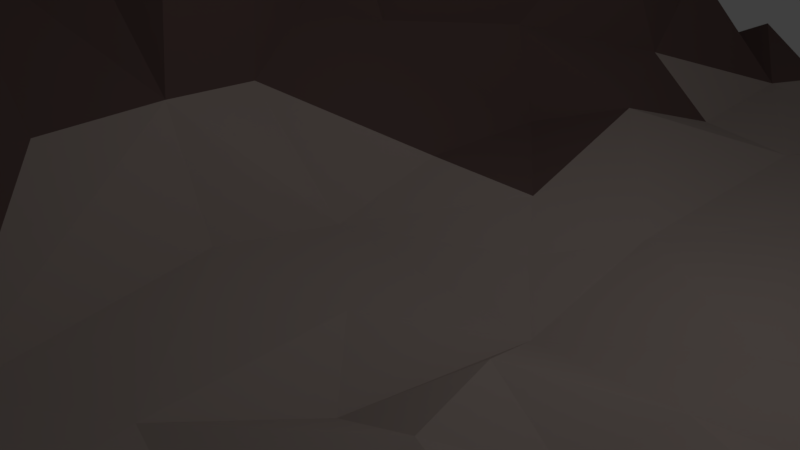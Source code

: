 # Source: polyterrain2.blend  (saved by Blender 2.79.0; exported with 4.5.12 LTS)
import bpy
from mathutils import Matrix  # noqa: F401  (used for matrix-valued properties, if any)

bpy.ops.wm.read_factory_settings(use_empty=True)
scene = bpy.context.scene
scene.name = 'Scene'

# ---- collections
col_collection_1 = bpy.data.collections.new('Collection 1'); scene.collection.children.link(col_collection_1)

# ---- materials (node trees are filled in below, after node groups)
mat_material_001 = bpy.data.materials.new('Material.001')
mat_material_001.alpha_threshold = 0.0
mat_material_001.use_transparent_shadow = False
mat_material_001.preview_render_type = 'FLAT'
mat_material_001.diffuse_color = (0.2789, 0.1683, 0.162, 1.0)
mat_material_001.roughness = 0.5
mat_material_002 = bpy.data.materials.new('Material.002')
mat_material_002.alpha_threshold = 0.0
mat_material_002.use_transparent_shadow = False
mat_material_002.diffuse_color = (0.09531, 0.0865, 0.08022, 1.0)
mat_material_002.roughness = 0.5
mat_material_003 = bpy.data.materials.new('Material.003')
mat_material_003.alpha_threshold = 0.0
mat_material_003.use_transparent_shadow = False
mat_material_003.diffuse_color = (0.0, 0.1107, 0.01607, 1.0)
mat_material_003.roughness = 0.5
mat_material_004 = bpy.data.materials.new('Material.004')
mat_material_004.alpha_threshold = 0.0
mat_material_004.use_transparent_shadow = False
mat_material_004.diffuse_color = (0.1559, 0.0999, 0.09306, 1.0)
mat_material_004.roughness = 0.5
mat_material_005 = bpy.data.materials.new('Material.005')
mat_material_005.alpha_threshold = 0.0
mat_material_005.use_transparent_shadow = False
mat_material_005.diffuse_color = (0.4508, 0.3712, 0.3372, 1.0)
mat_material_005.roughness = 0.5

# ---- material node trees

# ---- world
world_world = bpy.data.worlds.new('World'); scene.world = world_world
world_world.color = (0.05088, 0.05088, 0.05088)
world_world.use_sun_shadow = False
world_world.sun_shadow_jitter_overblur = 0.0
world_world.cycles.sampling_method = 'MANUAL'

# ---- cameras
cam_camera = bpy.data.cameras.new('Camera')
cam_camera.clip_end = 100.0
cam_camera.lens = 35.0
cam_camera.sensor_width = 32.0
cam_camera.sensor_height = 18.0
cam_camera.ortho_scale = 7.314
cam_camera.dof.focus_distance = 0.0
cam_camera.dof.aperture_fstop = 128.0

# ---- lights
light_lamp = bpy.data.lights.new('Lamp', 'POINT')
light_lamp.transmission_factor = 0.0
light_lamp.cutoff_distance = 30.0
light_lamp.energy = 100.0
light_lamp.shadow_buffer_clip_start = 1.001
light_lamp.shadow_soft_size = 0.1
light_lamp.shadow_maximum_resolution = 0.006
light_lamp.use_absolute_resolution = True

# ---- meshes
me_plane = bpy.data.meshes.new('Plane')
me_plane.from_pydata([(-9.137, -9.137, 0.2269), (9.094, -9.137, 0.54), (-9.137, 9.137, 0.01538), (9.137, 9.137, 0.09582), (-9.137, 8.548, 0.2251), (-9.137, 7.958, 0.4295), (-9.137, 7.369, 0.4434), (-9.137, 6.779, 0.2908), (-9.137, 6.19, 0.2523), (-9.137, 5.6, 0.2623), (-9.137, 5.011, 0.2043), (-9.137, 4.421, 0.2671), (-9.137, 3.832, 0.4672), (-9.137, 3.242, 0.7111), (-9.137, 2.653, 0.7632), (-9.137, 2.063, 0.7829), (-9.137, 1.474, 0.9065), (-9.137, 0.8843, 1.164), (-9.138, 0.2947, 1.509), (-9.14, -0.2951, 1.424), (-9.142, -0.885, 1.314), (-9.148, -1.475, 1.274), (-9.146, -2.065, 1.078), (-9.139, -2.653, 0.9953), (-9.137, -3.242, 0.7359), (-9.137, -3.832, 0.5923), (-9.137, -4.421, 0.1571), (-9.137, -5.011, 0.0537), (-9.137, -5.6, 0.1111), (-9.137, -6.19, 0.309), (-9.137, -6.779, 0.2361), (-9.137, -7.369, 0.1154), (-9.137, -7.958, 0.07514), (-9.137, -8.548, 0.5127), (-8.548, -9.137, 0.5486), (-7.958, -9.137, 0.4786), (-7.369, -9.137, 0.8322), (-6.779, -9.137, 0.8451), (-6.19, -9.137, 1.191), (-5.6, -9.137, 1.408), (-5.011, -9.137, 1.908), (-4.421, -9.137, 1.892), (-3.832, -9.137, 2.219), (-3.242, -9.137, 2.298), (-2.653, -9.137, 2.122), (-2.063, -9.137, 1.664), (-1.474, -9.137, 1.272), (-0.8843, -9.137, 1.484), (-0.2948, -9.137, 1.373), (0.2948, -9.137, 1.415), (0.8741, -9.165, 1.368), (1.47, -8.966, 1.586), (1.998, -9.255, 1.606), (2.564, -9.135, 1.386), (3.133, -8.862, 1.77), (3.635, -9.056, 1.106), (4.131, -9.005, 1.486), (4.627, -9.126, 1.163), (5.116, -9.2, 1.459), (5.79, -9.281, 1.735), (6.057, -9.154, 1.406), (7.354, -9.137, 0.9856), (7.82, -9.137, 0.8314), (8.511, -9.137, 0.6344), (9.091, -8.548, 0.6329), (8.88, -7.958, 0.5204), (9.093, -7.369, 0.4382), (9.039, -6.779, 0.3671), (9.007, -6.19, 0.3485), (9.137, -5.6, 0.1092), (9.137, -5.011, 0.2689), (9.137, -4.421, 0.2408), (9.137, -3.832, 0.3852), (9.137, -3.242, 0.4562), (9.137, -2.653, 0.3055), (9.137, -2.063, 0.3415), (9.137, -1.474, 0.3843), (9.137, -0.8843, 0.3763), (9.137, -0.2948, 0.3796), (9.137, 0.2948, 0.3594), (9.137, 0.8843, 0.3439), (9.137, 1.474, 0.3918), (9.137, 2.063, 0.3909), (9.137, 2.653, 0.5132), (9.137, 3.242, 0.4601), (9.137, 3.832, 0.3692), (9.137, 4.421, 0.4607), (9.137, 5.011, 0.4095), (9.137, 5.6, 0.4066), (9.137, 6.19, 0.382), (9.137, 6.779, 0.4356), (9.137, 7.369, 0.378), (9.137, 7.958, 0.4169), (9.137, 8.548, 0.4084), (8.548, 9.137, 0.3497), (7.958, 9.137, 0.3965), (7.369, 9.137, 0.3872), (6.779, 9.137, 0.3395), (6.19, 9.137, 0.3987), (5.6, 9.137, 0.3418), (5.011, 9.137, 0.3613), (4.421, 9.137, 0.3066), (3.832, 9.137, 0.331), (3.242, 9.137, 0.3663), (2.653, 9.137, 0.3878), (2.063, 9.137, 0.218), (1.474, 9.137, 0.2307), (0.8843, 9.137, 0.09606), (0.2948, 9.137, 0.378), (-0.2948, 9.137, 0.2548), (-0.8843, 9.137, 0.2422), (-1.474, 9.137, 0.5822), (-2.063, 9.137, 0.5919), (-2.653, 9.137, 0.5102), (-3.242, 9.137, 0.3819), (-3.832, 9.137, 0.4176), (-4.421, 9.137, 0.2373), (-5.011, 9.137, 0.4002), (-5.6, 9.137, 0.5448), (-6.19, 9.137, 0.4962), (-6.779, 9.137, 0.5743), (-7.369, 9.137, 0.3365), (-7.958, 9.137, 0.1527), (-8.548, 9.137, 0.05569), (-8.548, -8.548, 1.07), (-8.548, -7.958, 0.4941), (-8.548, -7.369, 0.4939), (-8.548, -6.779, 1.01), (-8.548, -6.19, 0.8412), (-8.548, -5.6, 0.4906), (-8.548, -5.011, 0.4606), (-8.548, -4.421, 0.4965), (-8.549, -3.832, 0.8942), (-8.583, -3.247, 1.44), (-8.656, -2.669, 2.065), (-8.683, -2.083, 2.09), (-8.677, -1.493, 2.225), (-8.651, -0.8995, 2.215), (-8.651, -0.3297, 2.395), (-8.657, 0.2339, 2.303), (-8.59, 0.8468, 1.819), (-8.557, 1.449, 1.426), (-8.548, 2.045, 1.266), (-8.554, 2.633, 1.306), (-8.559, 3.219, 1.359), (-8.548, 3.832, 0.8391), (-8.548, 4.421, 0.545), (-8.548, 5.011, 0.3349), (-8.548, 5.6, 0.4734), (-8.548, 6.19, 0.9444), (-8.548, 6.779, 0.6448), (-8.548, 7.369, 0.4456), (-8.548, 7.958, 0.6986), (-8.548, 8.548, 0.2192), (-7.958, -8.548, 0.8281), (-7.958, -7.958, 1.393), (-7.958, -7.369, 1.649), (-7.958, -6.779, 1.926), (-7.958, -6.19, 1.762), (-7.958, -5.6, 1.929), (-7.959, -5.011, 1.662), (-7.978, -4.424, 1.563), (-8.038, -3.844, 1.786), (-8.14, -3.269, 2.437), (-8.195, -2.688, 2.801), (-8.298, -2.114, 3.364), (-8.294, -1.523, 3.49), (-8.335, -0.95, 3.852), (-8.318, -0.3945, 3.372), (-8.251, 0.1393, 3.376), (-8.254, 0.7225, 2.733), (-8.102, 1.275, 2.577), (-8.153, 1.884, 2.558), (-8.126, 2.512, 2.266), (-8.265, 3.062, 2.571), (-8.089, 3.748, 2.218), (-8.004, 4.422, 1.68), (-7.959, 5.011, 1.098), (-7.96, 5.602, 1.13), (-7.97, 6.201, 1.782), (-7.977, 6.798, 2.331), (-7.96, 7.371, 1.642), (-7.958, 7.958, 0.7653), (-7.958, 8.548, 0.6687), (-7.369, -8.548, 1.273), (-7.369, -7.958, 1.696), (-7.369, -7.369, 2.917), (-7.369, -6.779, 3.193), (-7.369, -6.19, 3.356), (-7.395, -5.604, 3.367), (-7.465, -5.025, 3.345), (-7.527, -4.445, 3.14), (-7.609, -3.867, 3.108), (-7.648, -3.284, 2.741), (-7.785, -2.714, 3.564), (-7.859, -2.136, 4.024), (-7.897, -1.559, 4.282), (-7.901, -0.9835, 4.243), (-8.035, -0.4021, 4.345), (-7.99, 0.1614, 4.908), (-7.99, 0.6685, 4.127), (-7.901, 1.136, 4.052), (-8.034, 1.77, 5.023), (-8.196, 2.334, 4.816), (-8.132, 3.12, 5.491), (-8.045, 3.782, 5.752), (-7.992, 4.389, 4.911), (-7.614, 5.092, 3.195), (-7.446, 5.653, 2.651), (-7.425, 6.247, 2.792), (-7.427, 6.838, 3.115), (-7.386, 7.386, 2.283), (-7.373, 7.962, 2.202), (-7.369, 8.548, 1.021), (-6.779, -8.548, 1.463), (-6.779, -7.958, 2.271), (-6.779, -7.369, 2.839), (-6.779, -6.779, 4.391), (-6.785, -6.191, 4.314), (-6.847, -5.61, 4.803), (-6.938, -5.034, 4.934), (-7.096, -4.468, 4.454), (-7.202, -3.896, 4.695), (-7.319, -3.323, 4.543), (-7.414, -2.747, 4.669), (-7.442, -2.161, 5.122), (-7.438, -1.576, 4.548), (-7.48, -0.9606, 4.749), (-7.642, -0.3273, 5.108), (-7.321, 0.2753, 5.07), (-7.256, 0.7335, 5.675), (-7.081, 1.354, 6.153), (-7.144, 1.916, 6.584), (-6.921, 2.729, 7.366), (-7.265, 3.379, 6.789), (-6.822, 4.184, 7.656), (-7.032, 4.787, 6.937), (-7.025, 5.189, 6.39), (-6.958, 5.794, 5.502), (-6.916, 6.426, 4.743), (-6.889, 6.938, 4.248), (-6.864, 7.454, 4.149), (-6.796, 7.975, 2.696), (-6.779, 8.548, 1.534), (-6.19, -8.548, 2.129), (-6.19, -7.958, 3.131), (-6.19, -7.369, 4.385), (-6.19, -6.779, 5.02), (-6.207, -6.192, 5.384), (-6.264, -5.612, 5.345), (-6.326, -5.037, 5.325), (-6.477, -4.468, 4.928), (-6.605, -3.899, 4.917), (-6.657, -3.326, 4.801), (-6.807, -2.75, 4.613), (-6.803, -2.165, 5.106), (-6.896, -1.549, 5.006), (-6.946, -0.8903, 5.498), (-6.984, -0.1945, 5.547), (-6.718, 0.4384, 5.506), (-6.627, 0.9703, 6.499), (-5.649, 1.307, 6.734), (-5.311, 1.974, 8.243), (-5.212, 2.751, 8.474), (-5.531, 3.496, 8.517), (-5.708, 4.103, 8.309), (-5.775, 4.725, 8.236), (-6.025, 5.505, 7.18), (-6.157, 5.901, 6.826), (-6.326, 6.587, 5.553), (-6.303, 6.997, 5.101), (-6.281, 7.465, 4.969), (-6.23, 7.999, 3.627), (-6.19, 8.548, 1.503), (-5.6, -8.548, 1.848), (-5.6, -7.958, 3.196), (-5.6, -7.369, 4.724), (-5.6, -6.779, 5.157), (-5.585, -6.19, 5.024), (-5.591, -5.607, 4.916), (-5.65, -5.031, 5.498), (-5.729, -4.463, 4.63), (-5.865, -3.896, 4.897), (-5.976, -3.324, 4.732), (-6.163, -2.747, 4.621), (-6.038, -2.161, 4.656), (-6.164, -1.552, 5.422), (-6.2, -0.8175, 5.27), (-6.153, -0.09974, 5.312), (-6.01, 0.3088, 5.589), (-5.035, 0.7633, 6.254), (-4.69, 1.227, 6.176), (-4.09, 1.824, 7.627), (-4.204, 2.622, 8.259), (-4.104, 3.132, 8.053), (-4.391, 3.841, 8.189), (-4.762, 4.627, 7.827), (-5.017, 5.769, 7.269), (-5.612, 6.237, 5.967), (-5.685, 6.655, 5.846), (-5.701, 7.032, 5.789), (-5.678, 7.449, 4.878), (-5.603, 7.961, 2.555), (-5.6, 8.548, 2.158), (-5.011, -8.548, 2.818), (-5.011, -7.958, 3.589), (-5.011, -7.369, 4.527), (-5.011, -6.779, 5.062), (-5.004, -6.19, 5.192), (-5.022, -5.604, 5.347), (-4.969, -5.033, 4.692), (-5.028, -4.46, 4.7), (-5.353, -3.888, 4.751), (-5.085, -3.314, 4.686), (-5.094, -2.71, 3.439), (-5.133, -2.137, 4.07), (-5.328, -1.497, 4.702), (-5.283, -0.7313, 5.131), (-5.182, -0.05031, 5.488), (-4.657, 0.2757, 5.567), (-4.241, 0.7411, 5.98), (-3.624, 1.281, 6.423), (-2.979, 1.707, 7.163), (-3.037, 2.39, 7.56), (-3.836, 3.238, 8.453), (-3.591, 3.827, 7.956), (-3.56, 4.887, 7.236), (-4.683, 5.742, 6.294), (-4.674, 6.071, 5.397), (-4.858, 6.476, 5.527), (-5.031, 6.933, 5.451), (-5.028, 7.427, 4.995), (-5.026, 7.974, 3.64), (-5.011, 8.548, 1.587), (-4.421, -8.548, 2.677), (-4.421, -7.958, 4.182), (-4.421, -7.369, 4.316), (-4.421, -6.779, 4.919), (-4.402, -6.19, 4.999), (-4.384, -5.605, 4.812), (-4.491, -5.025, 5.025), (-4.201, -4.445, 4.318), (-4.352, -3.866, 3.949), (-4.279, -3.29, 4.591), (-4.393, -2.701, 3.973), (-4.286, -2.114, 4.369), (-4.355, -1.487, 4.637), (-4.314, -0.7188, 4.413), (-3.762, 0.0178, 4.668), (-3.769, 0.3909, 5.162), (-3.045, 0.8079, 4.6), (-2.459, 1.354, 4.224), (-2.495, 1.534, 4.662), (-1.517, 2.337, 4.764), (-1.963, 2.947, 6.517), (-1.907, 3.432, 6.163), (-2.744, 4.835, 5.831), (-3.625, 5.527, 5.695), (-3.543, 5.806, 4.71), (-3.917, 6.362, 4.542), (-4.212, 6.835, 5.08), (-4.394, 7.385, 4.107), (-4.421, 7.958, 2.693), (-4.421, 8.548, 1.009), (-3.832, -8.548, 3.353), (-3.832, -7.958, 3.403), (-3.832, -7.369, 4.138), (-3.832, -6.779, 4.31), (-3.813, -6.19, 4.684), (-3.826, -5.6, 3.824), (-3.67, -5.016, 3.91), (-3.795, -4.434, 4.197), (-3.769, -3.843, 3.575), (-3.034, -3.254, 3.683), (-3.701, -2.663, 3.05), (-3.318, -2.086, 3.791), (-3.572, -1.477, 3.449), (-2.982, -0.8354, 4.089), (-3.186, -0.1531, 3.791), (-2.863, 0.2934, 4.308), (-2.167, 0.9581, 3.528), (-2.226, 1.41, 3.259), (-2.582, 1.86, 3.625), (-1.454, 2.914, 3.914), (-1.444, 3.019, 4.521), (-2.363, 3.836, 4.383), (-2.313, 4.642, 4.702), (-2.675, 5.218, 4.901), (-3.062, 5.855, 5.181), (-3.191, 6.298, 5.196), (-3.503, 6.84, 5.132), (-3.8, 7.37, 3.603), (-3.832, 7.958, 2.81), (-3.832, 8.548, 1.647), (-3.242, -8.548, 2.18), (-3.242, -7.958, 3.465), (-3.242, -7.369, 4.332), (-3.232, -6.779, 4.056), (-3.168, -6.19, 3.954), (-3.088, -5.6, 3.27), (-3.02, -5.011, 3.457), (-2.745, -4.421, 3.027), (-3.108, -3.833, 3.419), (-2.93, -3.242, 2.842), (-2.396, -2.654, 3.13), (-2.746, -2.065, 2.804), (-2.546, -1.429, 3.094), (-2.669, -0.7833, 3.096), (-2.324, -0.196, 3.048), (-2.406, 0.3513, 3.238), (-1.998, 1.031, 2.427), (-2.465, 1.532, 2.467), (-1.843, 2.068, 2.318), (-1.181, 3.054, 3.278), (-1.386, 2.93, 3.636), (-1.552, 3.782, 3.855), (-1.797, 4.44, 3.972), (-2.027, 5.267, 4.49), (-2.238, 5.823, 4.785), (-2.738, 6.35, 4.885), (-2.894, 6.802, 4.563), (-3.17, 7.37, 3.68), (-3.242, 7.958, 2.649), (-3.242, 8.548, 1.378), (-2.653, -8.548, 3.034), (-2.653, -7.958, 2.119), (-2.653, -7.369, 3.803), (-2.64, -6.779, 3.22), (-2.639, -6.19, 3.531), (-2.644, -5.6, 3.785), (-2.329, -5.011, 3.335), (-2.458, -4.421, 3.306), (-1.946, -3.832, 3.096), (-2.13, -3.242, 2.797), (-2.124, -2.653, 2.629), (-2.549, -2.063, 2.391), (-2.061, -1.461, 2.265), (-1.704, -0.8283, 2.639), (-1.688, -0.2637, 2.724), (-1.731, 0.3179, 2.514), (-1.914, 0.9357, 1.908), (-1.616, 1.526, 1.704), (-1.502, 2.163, 1.852), (-1.411, 2.717, 2.685), (-1.212, 3.212, 3.126), (-1.029, 4.003, 2.778), (-1.419, 4.595, 3.829), (-1.544, 5.212, 3.753), (-1.788, 5.625, 4.185), (-2.078, 6.239, 4.653), (-2.289, 6.791, 4.533), (-2.528, 7.371, 3.868), (-2.653, 7.958, 2.417), (-2.653, 8.548, 1.266), (-2.063, -8.548, 2.037), (-2.063, -7.958, 2.848), (-2.063, -7.369, 3.761), (-2.062, -6.779, 3.266), (-1.988, -6.19, 3.414), (-2.04, -5.6, 2.933), (-1.908, -5.011, 3.136), (-1.683, -4.421, 2.485), (-1.741, -3.832, 2.546), (-1.699, -3.242, 2.278), (-1.37, -2.653, 2.048), (-1.667, -2.063, 1.85), (-1.666, -1.474, 1.935), (-1.393, -0.8493, 1.789), (-1.664, -0.2042, 1.732), (-1.349, 0.3174, 1.585), (-1.577, 1.084, 1.516), (-1.389, 1.735, 1.266), (-1.365, 2.168, 1.533), (-1.254, 2.997, 1.797), (-1.095, 3.433, 2.431), (-1.006, 3.995, 2.69), (-0.8788, 4.553, 2.824), (-1.043, 5.069, 3.684), (-1.328, 5.744, 3.935), (-1.493, 6.215, 4.279), (-1.779, 6.785, 4.293), (-2.007, 7.37, 3.39), (-2.063, 7.958, 2.261), (-2.063, 8.548, 1.487), (-1.474, -8.548, 1.846), (-1.474, -7.958, 2.753), (-1.474, -7.369, 3.232), (-1.474, -6.779, 3.14), (-1.397, -6.19, 2.93), (-1.383, -5.6, 3.104), (-1.354, -5.011, 2.544), (-1.363, -4.421, 2.346), (-1.165, -3.832, 1.835), (-0.9669, -3.242, 1.707), (-0.9578, -2.653, 1.548), (-0.8503, -2.063, 1.407), (-0.8136, -1.474, 1.24), (-0.9249, -0.8726, 1.066), (-1.219, -0.2565, 1.078), (-1.219, 0.3596, 1.19), (-1.13, 0.8984, 1.049), (-0.8333, 1.619, 0.7597), (-1.098, 2.122, 1.06), (-0.932, 2.677, 1.239), (-1.009, 3.382, 1.461), (-0.9925, 3.853, 1.595), (-0.7994, 4.592, 2.616), (-0.7608, 5.073, 2.859), (-1.002, 5.716, 2.857), (-1.053, 6.215, 3.574), (-1.263, 6.783, 3.293), (-1.42, 7.37, 2.776), (-1.474, 7.958, 1.82), (-1.474, 8.548, 1.165), (-0.8843, -8.548, 2.099), (-0.8843, -7.958, 2.488), (-0.8843, -7.369, 3.212), (-0.8843, -6.779, 3.537), (-0.8521, -6.19, 3.141), (-0.8104, -5.6, 2.86), (-0.8131, -5.011, 2.221), (-0.737, -4.421, 1.975), (-0.7089, -3.832, 1.638), (-0.6284, -3.242, 1.257), (-0.4527, -2.653, 1.036), (-0.5789, -2.063, 0.8938), (-0.5878, -1.474, 0.7539), (-0.7382, -0.8843, 0.4624), (-0.7259, -0.2807, 0.5781), (-0.7172, 0.3508, 0.54), (-0.6604, 0.9315, 0.5307), (-0.5405, 1.624, 0.5679), (-0.5851, 2.114, 0.5389), (-0.6531, 2.769, 0.6036), (-0.6663, 3.386, 0.7008), (-0.5437, 3.846, 1.248), (-0.5313, 4.451, 1.294), (-0.4573, 5.02, 1.997), (-0.5967, 5.61, 2.418), (-0.682, 6.193, 2.436), (-0.8328, 6.78, 1.943), (-0.8816, 7.369, 1.706), (-0.8843, 7.958, 1.138), (-0.8843, 8.548, 0.4992), (-0.2948, -8.548, 2.518), (-0.2948, -7.958, 2.741), (-0.2948, -7.369, 3.069), (-0.2948, -6.779, 3.316), (-0.2897, -6.19, 3.163), (-0.2838, -5.6, 2.891), (-0.2882, -5.011, 2.037), (-0.1945, -4.421, 1.751), (-0.1929, -3.832, 1.09), (-0.1016, -3.242, 0.8109), (-0.1728, -2.653, 0.5364), (-0.04672, -2.063, 0.3266), (-0.1278, -1.474, 0.358), (-0.06189, -0.8843, 0.3879), (-0.2443, -0.2948, 0.1583), (-0.1245, 0.2953, 0.2503), (-0.2061, 0.8938, 0.2389), (-0.174, 1.529, 0.4677), (-0.1379, 2.093, 0.5156), (-0.2375, 2.697, 0.6799), (-0.1271, 3.28, 0.3805), (-0.1492, 3.91, 0.8241), (-0.2399, 4.438, 0.896), (-0.2299, 5.031, 1.154), (-0.2645, 5.6, 0.9979), (-0.2734, 6.19, 1.426), (-0.2769, 6.779, 1.685), (-0.2948, 7.369, 1.172), (-0.2948, 7.958, 0.572), (-0.2948, 8.548, 0.9167), (0.2948, -8.548, 2.504), (0.2948, -7.958, 2.378), (0.2948, -7.369, 3.176), (0.2948, -6.779, 3.694), (0.2948, -6.19, 3.11), (0.2948, -5.6, 2.465), (0.2985, -5.011, 1.735), (0.3102, -4.421, 1.083), (0.3232, -3.832, 0.6213), (0.372, -3.242, 0.4127), (0.3782, -2.653, 0.4104), (0.417, -2.063, 0.3019), (0.3627, -1.474, 0.2456), (0.3553, -0.8843, 0.2397), (0.4034, -0.2948, 0.1746), (0.3793, 0.2948, 0.1462), (0.3297, 0.8843, 0.1112), (0.2973, 1.478, 0.2495), (0.3078, 2.067, 0.2192), (0.3236, 2.661, 0.3234), (0.3163, 3.265, 0.5121), (0.326, 3.841, 0.5404), (0.3013, 4.421, 0.6445), (0.2948, 5.011, 0.2804), (0.2949, 5.6, 0.7359), (0.2948, 6.19, 0.7039), (0.2948, 6.779, 0.5644), (0.2948, 7.369, 0.5945), (0.2948, 7.958, 0.6554), (0.2948, 8.548, 0.2915), (0.8668, -8.57, 1.905), (0.8688, -8.017, 2.974), (0.8795, -7.388, 3.247), (0.8803, -6.795, 3.107), (0.8843, -6.19, 3.448), (0.8843, -5.6, 2.449), (0.8843, -5.011, 1.483), (0.8843, -4.421, 0.8577), (0.8843, -3.832, 0.4714), (0.8843, -3.242, 0.4874), (0.8891, -2.653, 0.2643), (0.8935, -2.063, 0.2297), (0.9068, -1.474, 0.2211), (0.8875, -0.8843, 0.154), (0.9139, -0.2948, 0.1264), (0.8946, 0.2948, -0.07001), (0.8843, 0.8843, 0.1806), (0.8843, 1.474, -0.04263), (0.8843, 2.063, 0.2144), (0.8843, 2.653, 0.2712), (0.8843, 3.242, 0.295), (0.8843, 3.832, 0.3384), (0.8843, 4.421, 0.3914), (0.8843, 5.011, 0.2366), (0.8843, 5.6, 0.2311), (0.8843, 6.19, 0.2558), (0.8843, 6.779, 0.2099), (0.8843, 7.369, 0.2931), (0.8843, 7.958, 0.3399), (0.8843, 8.548, 0.272), (1.465, -8.533, 2.304), (1.452, -7.821, 2.454), (1.472, -7.299, 2.704), (1.458, -6.749, 2.842), (1.474, -6.182, 2.411), (1.474, -5.6, 1.662), (1.474, -5.011, 1.546), (1.474, -4.421, 0.4163), (1.474, -3.832, 0.4252), (1.474, -3.242, 0.2497), (1.474, -2.653, 0.3446), (1.474, -2.063, 0.1759), (1.474, -1.474, -0.1512), (1.474, -0.8843, -0.0996), (1.474, -0.2948, -0.03708), (1.474, 0.2948, -0.176), (1.474, 0.8843, -0.002475), (1.474, 1.474, -0.08795), (1.474, 2.063, 0.08423), (1.474, 2.653, 0.1253), (1.474, 3.242, 0.1443), (1.474, 3.832, 0.2145), (1.474, 4.421, 0.2557), (1.474, 5.011, 0.3231), (1.474, 5.6, 0.09255), (1.474, 6.19, 0.2222), (1.474, 6.779, 0.1784), (1.474, 7.369, 0.2163), (1.474, 7.958, 0.2477), (1.474, 8.548, 0.3505), (2.007, -8.544, 1.709), (2.044, -7.838, 2.354), (2.06, -7.123, 2.26), (2.04, -6.639, 2.607), (2.058, -6.097, 2.383), (2.063, -5.6, 1.937), (2.063, -5.011, 1.17), (2.063, -4.421, 0.9483), (2.063, -3.832, 0.4523), (2.063, -3.242, 0.1844), (2.063, -2.653, 0.07043), (2.063, -2.063, 0.2699), (2.063, -1.474, 0.1646), (2.063, -0.8843, 0.2263), (2.063, -0.2948, 0.2317), (2.063, 0.2948, -0.1136), (2.063, 0.8843, -0.1471), (2.063, 1.474, -0.08461), (2.063, 2.063, -0.0106), (2.063, 2.653, 0.0823), (2.063, 3.242, 0.1026), (2.063, 3.832, 0.2149), (2.063, 4.421, 0.1608), (2.063, 5.011, 0.188), (2.063, 5.6, 0.1018), (2.063, 6.19, 0.1273), (2.063, 6.779, 0.0398), (2.063, 7.369, 0.1166), (2.063, 7.958, 0.03555), (2.063, 8.548, 0.333), (2.614, -8.485, 1.838), (2.603, -8.095, 2.195), (2.651, -6.956, 2.484), (2.555, -6.855, 1.964), (2.637, -6.196, 1.577), (2.616, -5.6, 2.072), (2.632, -5.011, 1.362), (2.646, -4.421, 1.016), (2.653, -3.832, 0.4741), (2.653, -3.242, 0.2358), (2.653, -2.653, 0.1681), (2.653, -2.063, 0.1758), (2.653, -1.474, 0.4126), (2.653, -0.8843, -0.1527), (2.653, -0.2948, 0.223), (2.653, 0.2948, 0.0764), (2.653, 0.8843, -0.01788), (2.653, 1.474, -0.06153), (2.653, 2.063, 0.09106), (2.653, 2.653, 0.1466), (2.653, 3.242, 0.1213), (2.653, 3.832, 0.06955), (2.653, 4.421, 0.1391), (2.653, 5.011, 0.2232), (2.653, 5.6, 0.2707), (2.653, 6.19, 0.269), (2.653, 6.779, 0.05248), (2.653, 7.369, -0.01817), (2.653, 7.958, 0.2187), (2.653, 8.548, 0.3799), (3.184, -8.686, 1.95), (3.069, -8.118, 1.769), (3.16, -7.169, 3.059), (3.127, -6.664, 2.568), (3.052, -6.058, 1.645), (3.227, -5.581, 2.285), (3.142, -5.011, 1.263), (3.235, -4.421, 0.6611), (3.242, -3.832, 0.6207), (3.242, -3.242, 0.3684), (3.242, -2.653, 0.105), (3.242, -2.063, 0.2375), (3.242, -1.474, 0.2697), (3.242, -0.8843, 0.1347), (3.242, -0.2948, 0.1121), (3.242, 0.2948, 0.1317), (3.242, 0.8843, 0.1666), (3.242, 1.474, 0.1633), (3.242, 2.063, 0.07629), (3.242, 2.653, 0.08551), (3.242, 3.242, -0.000362), (3.242, 3.832, 0.1483), (3.242, 4.421, 0.1159), (3.242, 5.011, 0.1546), (3.242, 5.6, 0.1905), (3.242, 6.19, 0.2842), (3.242, 6.779, 0.2671), (3.242, 7.369, 0.3144), (3.242, 7.958, 0.3504), (3.242, 8.548, 0.3737), (3.685, -7.86, 2.469), (3.674, -7.486, 2.473), (3.8, -7.298, 2.674), (3.729, -6.64, 1.821), (3.687, -6.112, 2.206), (3.797, -5.589, 1.501), (3.807, -5.011, 0.9318), (3.712, -4.421, 0.617), (3.81, -3.832, 0.5607), (3.832, -3.242, 0.5307), (3.832, -2.653, 0.3887), (3.832, -2.063, 0.1838), (3.832, -1.474, 0.2729), (3.832, -0.8843, 0.05946), (3.832, -0.2948, 0.1473), (3.832, 0.2948, 0.1603), (3.832, 0.8843, 0.2698), (3.832, 1.474, 0.0903), (3.832, 2.063, 0.1269), (3.832, 2.653, 0.03666), (3.832, 3.242, 0.1743), (3.832, 3.832, 0.03259), (3.832, 4.421, 0.03182), (3.832, 5.011, 0.08696), (3.832, 5.6, 0.252), (3.832, 6.19, 0.2316), (3.832, 6.779, 0.2328), (3.832, 7.369, 0.2832), (3.832, 7.958, 0.3262), (3.832, 8.548, 0.3113), (4.175, -8.407, 2.649), (4.091, -8.032, 1.956), (4.209, -6.939, 3.332), (4.2, -6.685, 2.626), (3.89, -6.229, 1.748), (3.976, -5.578, 2.003), (4.102, -5.011, 1.487), (4.296, -4.421, 0.8391), (4.317, -3.832, 0.7047), (4.421, -3.242, 0.4671), (4.421, -2.653, 0.1782), (4.421, -2.063, 0.2347), (4.421, -1.474, 0.2479), (4.421, -0.8843, 0.3661), (4.421, -0.2948, 0.3494), (4.421, 0.2948, 0.1805), (4.421, 0.8843, 0.3456), (4.421, 1.474, 0.0399), (4.421, 2.063, 0.1687), (4.421, 2.653, 0.08912), (4.421, 3.242, 0.1268), (4.421, 3.832, 0.102), (4.421, 4.421, 0.04175), (4.421, 5.011, 0.1834), (4.421, 5.6, 0.1326), (4.421, 6.19, 0.2166), (4.421, 6.779, 0.2641), (4.421, 7.369, 0.2647), (4.421, 7.958, 0.3296), (4.421, 8.548, 0.3473), (4.904, -8.166, 2.382), (4.65, -7.597, 1.72), (4.483, -7.358, 2.525), (4.434, -6.849, 1.875), (4.324, -6.058, 1.888), (4.903, -5.585, 2.008), (4.941, -5.011, 0.8525), (4.87, -4.421, 0.6623), (4.977, -3.832, 0.487), (5.011, -3.242, 0.2448), (5.011, -2.653, 0.3002), (5.011, -2.063, 0.2892), (5.011, -1.474, 0.2592), (5.011, -0.8843, 0.6399), (5.011, -0.2948, 0.3842), (5.011, 0.2948, 0.2626), (5.011, 0.8843, 0.2902), (5.011, 1.474, 0.242), (5.011, 2.063, 0.05298), (5.011, 2.653, 0.1562), (5.011, 3.242, 0.1236), (5.011, 3.832, 0.0273), (5.011, 4.421, 0.02226), (5.011, 5.011, 0.1134), (5.011, 5.6, 0.1203), (5.011, 6.19, 0.2255), (5.011, 6.779, 0.1829), (5.011, 7.369, 0.2369), (5.011, 7.958, 0.2891), (5.011, 8.548, 0.3276), (5.363, -8.508, 2.325), (5.021, -8.368, 1.654), (5.158, -7.204, 2.65), (5.523, -6.84, 1.729), (4.652, -6.181, 2.234), (5.428, -5.6, 1.324), (5.55, -5.011, 1.282), (5.574, -4.421, 0.4955), (5.569, -3.832, 0.396), (5.6, -3.242, 0.2965), (5.6, -2.653, 0.3605), (5.6, -2.063, 0.4525), (5.6, -1.474, 0.4258), (5.6, -0.8843, 0.5748), (5.6, -0.2948, 0.405), (5.6, 0.2948, 0.3354), (5.6, 0.8843, 0.3662), (5.6, 1.474, 0.2987), (5.6, 2.063, 0.07782), (5.6, 2.653, 0.2423), (5.6, 3.242, 0.1447), (5.6, 3.832, 0.09397), (5.6, 4.421, 0.2271), (5.6, 5.011, 0.2079), (5.6, 5.6, 0.1947), (5.6, 6.19, 0.3034), (5.6, 6.779, 0.3184), (5.6, 7.369, 0.3503), (5.6, 7.958, 0.3122), (5.6, 8.548, 0.325), (5.395, -8.505, 1.439), (5.164, -7.721, 1.781), (5.417, -7.43, 1.649), (5.296, -6.742, 1.71), (5.68, -6.19, 0.9698), (5.99, -5.6, 0.8307), (5.951, -5.011, 0.7384), (6.089, -4.421, 0.2769), (6.17, -3.832, 0.4095), (6.19, -3.242, 0.3659), (6.19, -2.653, 0.1845), (6.19, -2.063, 0.3416), (6.19, -1.474, 0.4044), (6.19, -0.8843, 0.4045), (6.19, -0.2948, 0.4422), (6.19, 0.2948, 0.5847), (6.19, 0.8843, 0.2225), (6.19, 1.474, 0.2833), (6.19, 2.063, 0.2529), (6.19, 2.653, 0.1933), (6.19, 3.242, 0.1925), (6.19, 3.832, 0.1685), (6.19, 4.421, 0.3011), (6.19, 5.011, 0.3251), (6.19, 5.6, 0.2074), (6.19, 6.19, 0.3124), (6.19, 6.779, 0.3073), (6.19, 7.369, 0.3554), (6.19, 7.958, 0.3), (6.19, 8.548, 0.3568), (6.441, -8.612, 1.556), (5.557, -7.823, 1.5), (6.342, -7.431, 1.192), (6.042, -6.868, 1.49), (6.214, -6.19, 0.8223), (6.665, -5.6, 0.9694), (6.516, -5.011, 0.5784), (6.718, -4.421, 0.6492), (6.776, -3.832, 0.2359), (6.779, -3.242, 0.3766), (6.779, -2.653, 0.3126), (6.779, -2.063, 0.4691), (6.779, -1.474, 0.4173), (6.779, -0.8843, 0.5039), (6.779, -0.2948, 0.2692), (6.779, 0.2948, 0.5048), (6.779, 0.8843, 0.394), (6.779, 1.474, 0.2842), (6.779, 2.063, 0.3831), (6.779, 2.653, 0.3571), (6.779, 3.242, 0.2241), (6.779, 3.832, 0.3626), (6.779, 4.421, 0.3256), (6.779, 5.011, 0.3249), (6.779, 5.6, 0.3195), (6.779, 6.19, 0.3339), (6.779, 6.779, 0.3073), (6.779, 7.369, 0.3517), (6.779, 7.958, 0.295), (6.779, 8.548, 0.3796), (6.965, -8.548, 1.257), (6.882, -7.958, 1.277), (6.493, -7.369, 0.6736), (7.045, -6.779, 0.7996), (7.254, -6.19, 0.8767), (7.071, -5.6, 0.6472), (7.239, -5.011, 0.4395), (7.303, -4.421, 0.581), (7.369, -3.832, 0.2335), (7.369, -3.242, 0.3131), (7.369, -2.653, 0.3745), (7.369, -2.063, 0.3533), (7.369, -1.474, 0.4332), (7.369, -0.8843, 0.5164), (7.369, -0.2948, 0.5384), (7.369, 0.2948, 0.5802), (7.369, 0.8843, 0.3291), (7.369, 1.474, 0.2858), (7.369, 2.063, 0.2854), (7.369, 2.653, 0.2704), (7.369, 3.242, 0.4009), (7.369, 3.832, 0.4019), (7.369, 4.421, 0.2828), (7.369, 5.011, 0.3306), (7.369, 5.6, 0.2861), (7.369, 6.19, 0.35), (7.369, 6.779, 0.3634), (7.369, 7.369, 0.3149), (7.369, 7.958, 0.3656), (7.369, 8.548, 0.3322), (7.707, -8.548, 0.9192), (7.254, -7.958, 0.7925), (7.913, -7.369, 0.9712), (7.649, -6.779, 0.7491), (7.731, -6.19, 0.4729), (7.854, -5.6, 0.3787), (7.95, -5.011, 0.3343), (7.958, -4.421, 0.2298), (7.958, -3.832, 0.4851), (7.958, -3.242, 0.1961), (7.958, -2.653, 0.2645), (7.958, -2.063, 0.4294), (7.958, -1.474, 0.5279), (7.958, -0.8843, 0.3794), (7.958, -0.2948, 0.476), (7.958, 0.2948, 0.3113), (7.958, 0.8843, 0.4806), (7.958, 1.474, 0.4125), (7.958, 2.063, 0.3584), (7.958, 2.653, 0.2998), (7.958, 3.242, 0.3127), (7.958, 3.832, 0.3472), (7.958, 4.421, 0.3918), (7.958, 5.011, 0.3079), (7.958, 5.6, 0.4123), (7.958, 6.19, 0.356), (7.958, 6.779, 0.3775), (7.958, 7.369, 0.3492), (7.958, 7.958, 0.3932), (7.958, 8.548, 0.3671), (8.193, -8.548, 0.6074), (8.236, -7.958, 0.4918), (8.206, -7.369, 0.5562), (8.548, -6.779, 0.6092), (8.494, -6.19, 0.2924), (8.522, -5.6, 0.1412), (8.548, -5.011, 0.3388), (8.548, -4.421, 0.1813), (8.548, -3.832, 0.4414), (8.548, -3.242, 0.3784), (8.548, -2.653, 0.5053), (8.548, -2.063, 0.5285), (8.548, -1.474, 0.5073), (8.548, -0.8843, 0.5261), (8.548, -0.2948, 0.381), (8.548, 0.2948, 0.5179), (8.548, 0.8843, 0.3986), (8.548, 1.474, 0.433), (8.548, 2.063, 0.4106), (8.548, 2.653, 0.4817), (8.548, 3.242, 0.4787), (8.548, 3.832, 0.4598), (8.548, 4.421, 0.4446), (8.548, 5.011, 0.3973), (8.548, 5.6, 0.3325), (8.548, 6.19, 0.4167), (8.548, 6.779, 0.3435), (8.548, 7.369, 0.4201), (8.548, 7.958, 0.3972), (8.548, 8.548, 0.3677)], [], [(1023, 93, 3, 94), (4, 153, 123, 2), (153, 183, 122, 123), (183, 213, 121, 122), (213, 243, 120, 121), (243, 273, 119, 120), (273, 303, 118, 119), (303, 333, 117, 118), (333, 363, 116, 117), (363, 393, 115, 116), (393, 423, 114, 115), (423, 453, 113, 114), (453, 483, 112, 113), (483, 513, 111, 112), (513, 543, 110, 111), (543, 573, 109, 110), (573, 603, 108, 109), (603, 633, 107, 108), (633, 663, 106, 107), (663, 693, 105, 106), (693, 723, 104, 105), (723, 753, 103, 104), (753, 783, 102, 103), (783, 813, 101, 102), (813, 843, 100, 101), (843, 873, 99, 100), (873, 903, 98, 99), (903, 933, 97, 98), (933, 963, 96, 97), (963, 993, 95, 96), (993, 1023, 94, 95), (0, 34, 124, 33), (33, 124, 125, 32), (32, 125, 126, 31), (31, 126, 127, 30), (30, 127, 128, 29), (29, 128, 129, 28), (28, 129, 130, 27), (27, 130, 131, 26), (26, 131, 132, 25), (25, 132, 133, 24), (24, 133, 134, 23), (23, 134, 135, 22), (22, 135, 136, 21), (21, 136, 137, 20), (20, 137, 138, 19), (19, 138, 139, 18), (18, 139, 140, 17), (17, 140, 141, 16), (16, 141, 142, 15), (15, 142, 143, 14), (14, 143, 144, 13), (13, 144, 145, 12), (12, 145, 146, 11), (11, 146, 147, 10), (10, 147, 148, 9), (9, 148, 149, 8), (8, 149, 150, 7), (7, 150, 151, 6), (6, 151, 152, 5), (5, 152, 153, 4), (34, 35, 154, 124), (124, 154, 155, 125), (125, 155, 156, 126), (126, 156, 157, 127), (127, 157, 158, 128), (128, 158, 159, 129), (129, 159, 160, 130), (130, 160, 161, 131), (131, 161, 162, 132), (132, 162, 163, 133), (133, 163, 164, 134), (134, 164, 165, 135), (135, 165, 166, 136), (136, 166, 167, 137), (137, 167, 168, 138), (138, 168, 169, 139), (139, 169, 170, 140), (140, 170, 171, 141), (141, 171, 172, 142), (142, 172, 173, 143), (143, 173, 174, 144), (144, 174, 175, 145), (145, 175, 176, 146), (146, 176, 177, 147), (147, 177, 178, 148), (148, 178, 179, 149), (149, 179, 180, 150), (150, 180, 181, 151), (151, 181, 182, 152), (152, 182, 183, 153), (35, 36, 184, 154), (154, 184, 185, 155), (155, 185, 186, 156), (156, 186, 187, 157), (157, 187, 188, 158), (158, 188, 189, 159), (159, 189, 190, 160), (160, 190, 191, 161), (161, 191, 192, 162), (162, 192, 193, 163), (163, 193, 194, 164), (164, 194, 195, 165), (165, 195, 196, 166), (166, 196, 197, 167), (167, 197, 198, 168), (168, 198, 199, 169), (169, 199, 200, 170), (170, 200, 201, 171), (171, 201, 202, 172), (172, 202, 203, 173), (173, 203, 204, 174), (174, 204, 205, 175), (175, 205, 206, 176), (176, 206, 207, 177), (177, 207, 208, 178), (178, 208, 209, 179), (179, 209, 210, 180), (180, 210, 211, 181), (181, 211, 212, 182), (182, 212, 213, 183), (36, 37, 214, 184), (184, 214, 215, 185), (185, 215, 216, 186), (186, 216, 217, 187), (187, 217, 218, 188), (188, 218, 219, 189), (189, 219, 220, 190), (190, 220, 221, 191), (191, 221, 222, 192), (192, 222, 223, 193), (193, 223, 224, 194), (194, 224, 225, 195), (195, 225, 226, 196), (196, 226, 227, 197), (197, 227, 228, 198), (198, 228, 229, 199), (199, 229, 230, 200), (200, 230, 231, 201), (201, 231, 232, 202), (202, 232, 233, 203), (203, 233, 234, 204), (204, 234, 235, 205), (205, 235, 236, 206), (206, 236, 237, 207), (207, 237, 238, 208), (208, 238, 239, 209), (209, 239, 240, 210), (210, 240, 241, 211), (211, 241, 242, 212), (212, 242, 243, 213), (37, 38, 244, 214), (214, 244, 245, 215), (215, 245, 246, 216), (216, 246, 247, 217), (217, 247, 248, 218), (218, 248, 249, 219), (219, 249, 250, 220), (220, 250, 251, 221), (221, 251, 252, 222), (222, 252, 253, 223), (223, 253, 254, 224), (224, 254, 255, 225), (225, 255, 256, 226), (226, 256, 257, 227), (227, 257, 258, 228), (228, 258, 259, 229), (229, 259, 260, 230), (230, 260, 261, 231), (231, 261, 262, 232), (232, 262, 263, 233), (233, 263, 264, 234), (234, 264, 265, 235), (235, 265, 266, 236), (236, 266, 267, 237), (237, 267, 268, 238), (238, 268, 269, 239), (239, 269, 270, 240), (240, 270, 271, 241), (241, 271, 272, 242), (242, 272, 273, 243), (38, 39, 274, 244), (244, 274, 275, 245), (245, 275, 276, 246), (246, 276, 277, 247), (247, 277, 278, 248), (248, 278, 279, 249), (249, 279, 280, 250), (250, 280, 281, 251), (251, 281, 282, 252), (252, 282, 283, 253), (253, 283, 284, 254), (254, 284, 285, 255), (255, 285, 286, 256), (256, 286, 287, 257), (257, 287, 288, 258), (258, 288, 289, 259), (259, 289, 290, 260), (260, 290, 291, 261), (261, 291, 292, 262), (262, 292, 293, 263), (263, 293, 294, 264), (264, 294, 295, 265), (265, 295, 296, 266), (266, 296, 297, 267), (267, 297, 298, 268), (268, 298, 299, 269), (269, 299, 300, 270), (270, 300, 301, 271), (271, 301, 302, 272), (272, 302, 303, 273), (39, 40, 304, 274), (274, 304, 305, 275), (275, 305, 306, 276), (276, 306, 307, 277), (277, 307, 308, 278), (278, 308, 309, 279), (279, 309, 310, 280), (280, 310, 311, 281), (281, 311, 312, 282), (282, 312, 313, 283), (283, 313, 314, 284), (284, 314, 315, 285), (285, 315, 316, 286), (286, 316, 317, 287), (287, 317, 318, 288), (288, 318, 319, 289), (289, 319, 320, 290), (290, 320, 321, 291), (291, 321, 322, 292), (292, 322, 323, 293), (293, 323, 324, 294), (294, 324, 325, 295), (295, 325, 326, 296), (296, 326, 327, 297), (297, 327, 328, 298), (298, 328, 329, 299), (299, 329, 330, 300), (300, 330, 331, 301), (301, 331, 332, 302), (302, 332, 333, 303), (40, 41, 334, 304), (304, 334, 335, 305), (305, 335, 336, 306), (306, 336, 337, 307), (307, 337, 338, 308), (308, 338, 339, 309), (309, 339, 340, 310), (310, 340, 341, 311), (311, 341, 342, 312), (312, 342, 343, 313), (313, 343, 344, 314), (314, 344, 345, 315), (315, 345, 346, 316), (316, 346, 347, 317), (317, 347, 348, 318), (318, 348, 349, 319), (319, 349, 350, 320), (320, 350, 351, 321), (321, 351, 352, 322), (322, 352, 353, 323), (323, 353, 354, 324), (324, 354, 355, 325), (325, 355, 356, 326), (326, 356, 357, 327), (327, 357, 358, 328), (328, 358, 359, 329), (329, 359, 360, 330), (330, 360, 361, 331), (331, 361, 362, 332), (332, 362, 363, 333), (41, 42, 364, 334), (334, 364, 365, 335), (335, 365, 366, 336), (336, 366, 367, 337), (337, 367, 368, 338), (338, 368, 369, 339), (339, 369, 370, 340), (340, 370, 371, 341), (341, 371, 372, 342), (342, 372, 373, 343), (343, 373, 374, 344), (344, 374, 375, 345), (345, 375, 376, 346), (346, 376, 377, 347), (347, 377, 378, 348), (348, 378, 379, 349), (349, 379, 380, 350), (350, 380, 381, 351), (351, 381, 382, 352), (352, 382, 383, 353), (353, 383, 384, 354), (354, 384, 385, 355), (355, 385, 386, 356), (356, 386, 387, 357), (357, 387, 388, 358), (358, 388, 389, 359), (359, 389, 390, 360), (360, 390, 391, 361), (361, 391, 392, 362), (362, 392, 393, 363), (42, 43, 394, 364), (364, 394, 395, 365), (365, 395, 396, 366), (366, 396, 397, 367), (367, 397, 398, 368), (368, 398, 399, 369), (369, 399, 400, 370), (370, 400, 401, 371), (371, 401, 402, 372), (372, 402, 403, 373), (373, 403, 404, 374), (374, 404, 405, 375), (375, 405, 406, 376), (376, 406, 407, 377), (377, 407, 408, 378), (378, 408, 409, 379), (379, 409, 410, 380), (380, 410, 411, 381), (381, 411, 412, 382), (382, 412, 413, 383), (383, 413, 414, 384), (384, 414, 415, 385), (385, 415, 416, 386), (386, 416, 417, 387), (387, 417, 418, 388), (388, 418, 419, 389), (389, 419, 420, 390), (390, 420, 421, 391), (391, 421, 422, 392), (392, 422, 423, 393), (43, 44, 424, 394), (394, 424, 425, 395), (395, 425, 426, 396), (396, 426, 427, 397), (397, 427, 428, 398), (398, 428, 429, 399), (399, 429, 430, 400), (400, 430, 431, 401), (401, 431, 432, 402), (402, 432, 433, 403), (403, 433, 434, 404), (404, 434, 435, 405), (405, 435, 436, 406), (406, 436, 437, 407), (407, 437, 438, 408), (408, 438, 439, 409), (409, 439, 440, 410), (410, 440, 441, 411), (411, 441, 442, 412), (412, 442, 443, 413), (413, 443, 444, 414), (414, 444, 445, 415), (415, 445, 446, 416), (416, 446, 447, 417), (417, 447, 448, 418), (418, 448, 449, 419), (419, 449, 450, 420), (420, 450, 451, 421), (421, 451, 452, 422), (422, 452, 453, 423), (44, 45, 454, 424), (424, 454, 455, 425), (425, 455, 456, 426), (426, 456, 457, 427), (427, 457, 458, 428), (428, 458, 459, 429), (429, 459, 460, 430), (430, 460, 461, 431), (431, 461, 462, 432), (432, 462, 463, 433), (433, 463, 464, 434), (434, 464, 465, 435), (435, 465, 466, 436), (436, 466, 467, 437), (437, 467, 468, 438), (438, 468, 469, 439), (439, 469, 470, 440), (440, 470, 471, 441), (441, 471, 472, 442), (442, 472, 473, 443), (443, 473, 474, 444), (444, 474, 475, 445), (445, 475, 476, 446), (446, 476, 477, 447), (447, 477, 478, 448), (448, 478, 479, 449), (449, 479, 480, 450), (450, 480, 481, 451), (451, 481, 482, 452), (452, 482, 483, 453), (45, 46, 484, 454), (454, 484, 485, 455), (455, 485, 486, 456), (456, 486, 487, 457), (457, 487, 488, 458), (458, 488, 489, 459), (459, 489, 490, 460), (460, 490, 491, 461), (461, 491, 492, 462), (462, 492, 493, 463), (463, 493, 494, 464), (464, 494, 495, 465), (465, 495, 496, 466), (466, 496, 497, 467), (467, 497, 498, 468), (468, 498, 499, 469), (469, 499, 500, 470), (470, 500, 501, 471), (471, 501, 502, 472), (472, 502, 503, 473), (473, 503, 504, 474), (474, 504, 505, 475), (475, 505, 506, 476), (476, 506, 507, 477), (477, 507, 508, 478), (478, 508, 509, 479), (479, 509, 510, 480), (480, 510, 511, 481), (481, 511, 512, 482), (482, 512, 513, 483), (46, 47, 514, 484), (484, 514, 515, 485), (485, 515, 516, 486), (486, 516, 517, 487), (487, 517, 518, 488), (488, 518, 519, 489), (489, 519, 520, 490), (490, 520, 521, 491), (491, 521, 522, 492), (492, 522, 523, 493), (493, 523, 524, 494), (494, 524, 525, 495), (495, 525, 526, 496), (496, 526, 527, 497), (497, 527, 528, 498), (498, 528, 529, 499), (499, 529, 530, 500), (500, 530, 531, 501), (501, 531, 532, 502), (502, 532, 533, 503), (503, 533, 534, 504), (504, 534, 535, 505), (505, 535, 536, 506), (506, 536, 537, 507), (507, 537, 538, 508), (508, 538, 539, 509), (509, 539, 540, 510), (510, 540, 541, 511), (511, 541, 542, 512), (512, 542, 543, 513), (47, 48, 544, 514), (514, 544, 545, 515), (515, 545, 546, 516), (516, 546, 547, 517), (517, 547, 548, 518), (518, 548, 549, 519), (519, 549, 550, 520), (520, 550, 551, 521), (521, 551, 552, 522), (522, 552, 553, 523), (523, 553, 554, 524), (524, 554, 555, 525), (525, 555, 556, 526), (526, 556, 557, 527), (527, 557, 558, 528), (528, 558, 559, 529), (529, 559, 560, 530), (530, 560, 561, 531), (531, 561, 562, 532), (532, 562, 563, 533), (533, 563, 564, 534), (534, 564, 565, 535), (535, 565, 566, 536), (536, 566, 567, 537), (537, 567, 568, 538), (538, 568, 569, 539), (539, 569, 570, 540), (540, 570, 571, 541), (541, 571, 572, 542), (542, 572, 573, 543), (48, 49, 574, 544), (544, 574, 575, 545), (545, 575, 576, 546), (546, 576, 577, 547), (547, 577, 578, 548), (548, 578, 579, 549), (549, 579, 580, 550), (550, 580, 581, 551), (551, 581, 582, 552), (552, 582, 583, 553), (553, 583, 584, 554), (554, 584, 585, 555), (555, 585, 586, 556), (556, 586, 587, 557), (557, 587, 588, 558), (558, 588, 589, 559), (559, 589, 590, 560), (560, 590, 591, 561), (561, 591, 592, 562), (562, 592, 593, 563), (563, 593, 594, 564), (564, 594, 595, 565), (565, 595, 596, 566), (566, 596, 597, 567), (567, 597, 598, 568), (568, 598, 599, 569), (569, 599, 600, 570), (570, 600, 601, 571), (571, 601, 602, 572), (572, 602, 603, 573), (49, 50, 604, 574), (574, 604, 605, 575), (575, 605, 606, 576), (576, 606, 607, 577), (577, 607, 608, 578), (578, 608, 609, 579), (579, 609, 610, 580), (580, 610, 611, 581), (581, 611, 612, 582), (582, 612, 613, 583), (583, 613, 614, 584), (584, 614, 615, 585), (585, 615, 616, 586), (586, 616, 617, 587), (587, 617, 618, 588), (588, 618, 619, 589), (589, 619, 620, 590), (590, 620, 621, 591), (591, 621, 622, 592), (592, 622, 623, 593), (593, 623, 624, 594), (594, 624, 625, 595), (595, 625, 626, 596), (596, 626, 627, 597), (597, 627, 628, 598), (598, 628, 629, 599), (599, 629, 630, 600), (600, 630, 631, 601), (601, 631, 632, 602), (602, 632, 633, 603), (50, 51, 634, 604), (604, 634, 635, 605), (605, 635, 636, 606), (606, 636, 637, 607), (607, 637, 638, 608), (608, 638, 639, 609), (609, 639, 640, 610), (610, 640, 641, 611), (611, 641, 642, 612), (612, 642, 643, 613), (613, 643, 644, 614), (614, 644, 645, 615), (615, 645, 646, 616), (616, 646, 647, 617), (617, 647, 648, 618), (618, 648, 649, 619), (619, 649, 650, 620), (620, 650, 651, 621), (621, 651, 652, 622), (622, 652, 653, 623), (623, 653, 654, 624), (624, 654, 655, 625), (625, 655, 656, 626), (626, 656, 657, 627), (627, 657, 658, 628), (628, 658, 659, 629), (629, 659, 660, 630), (630, 660, 661, 631), (631, 661, 662, 632), (632, 662, 663, 633), (51, 52, 664, 634), (634, 664, 665, 635), (635, 665, 666, 636), (636, 666, 667, 637), (637, 667, 668, 638), (638, 668, 669, 639), (639, 669, 670, 640), (640, 670, 671, 641), (641, 671, 672, 642), (642, 672, 673, 643), (643, 673, 674, 644), (644, 674, 675, 645), (645, 675, 676, 646), (646, 676, 677, 647), (647, 677, 678, 648), (648, 678, 679, 649), (649, 679, 680, 650), (650, 680, 681, 651), (651, 681, 682, 652), (652, 682, 683, 653), (653, 683, 684, 654), (654, 684, 685, 655), (655, 685, 686, 656), (656, 686, 687, 657), (657, 687, 688, 658), (658, 688, 689, 659), (659, 689, 690, 660), (660, 690, 691, 661), (661, 691, 692, 662), (662, 692, 693, 663), (52, 53, 694, 664), (664, 694, 695, 665), (665, 695, 696, 666), (666, 696, 697, 667), (667, 697, 698, 668), (668, 698, 699, 669), (669, 699, 700, 670), (670, 700, 701, 671), (671, 701, 702, 672), (672, 702, 703, 673), (673, 703, 704, 674), (674, 704, 705, 675), (675, 705, 706, 676), (676, 706, 707, 677), (677, 707, 708, 678), (678, 708, 709, 679), (679, 709, 710, 680), (680, 710, 711, 681), (681, 711, 712, 682), (682, 712, 713, 683), (683, 713, 714, 684), (684, 714, 715, 685), (685, 715, 716, 686), (686, 716, 717, 687), (687, 717, 718, 688), (688, 718, 719, 689), (689, 719, 720, 690), (690, 720, 721, 691), (691, 721, 722, 692), (692, 722, 723, 693), (53, 54, 724, 694), (694, 724, 725, 695), (695, 725, 726, 696), (696, 726, 727, 697), (697, 727, 728, 698), (698, 728, 729, 699), (699, 729, 730, 700), (700, 730, 731, 701), (701, 731, 732, 702), (702, 732, 733, 703), (703, 733, 734, 704), (704, 734, 735, 705), (705, 735, 736, 706), (706, 736, 737, 707), (707, 737, 738, 708), (708, 738, 739, 709), (709, 739, 740, 710), (710, 740, 741, 711), (711, 741, 742, 712), (712, 742, 743, 713), (713, 743, 744, 714), (714, 744, 745, 715), (715, 745, 746, 716), (716, 746, 747, 717), (717, 747, 748, 718), (718, 748, 749, 719), (719, 749, 750, 720), (720, 750, 751, 721), (721, 751, 752, 722), (722, 752, 753, 723), (54, 55, 754, 724), (724, 754, 755, 725), (725, 755, 756, 726), (726, 756, 757, 727), (727, 757, 758, 728), (728, 758, 759, 729), (729, 759, 760, 730), (730, 760, 761, 731), (731, 761, 762, 732), (732, 762, 763, 733), (733, 763, 764, 734), (734, 764, 765, 735), (735, 765, 766, 736), (736, 766, 767, 737), (737, 767, 768, 738), (738, 768, 769, 739), (739, 769, 770, 740), (740, 770, 771, 741), (741, 771, 772, 742), (742, 772, 773, 743), (743, 773, 774, 744), (744, 774, 775, 745), (745, 775, 776, 746), (746, 776, 777, 747), (747, 777, 778, 748), (748, 778, 779, 749), (749, 779, 780, 750), (750, 780, 781, 751), (751, 781, 782, 752), (752, 782, 783, 753), (55, 56, 784, 754), (754, 784, 785, 755), (755, 785, 786, 756), (756, 786, 787, 757), (757, 787, 788, 758), (758, 788, 789, 759), (759, 789, 790, 760), (760, 790, 791, 761), (761, 791, 792, 762), (762, 792, 793, 763), (763, 793, 794, 764), (764, 794, 795, 765), (765, 795, 796, 766), (766, 796, 797, 767), (767, 797, 798, 768), (768, 798, 799, 769), (769, 799, 800, 770), (770, 800, 801, 771), (771, 801, 802, 772), (772, 802, 803, 773), (773, 803, 804, 774), (774, 804, 805, 775), (775, 805, 806, 776), (776, 806, 807, 777), (777, 807, 808, 778), (778, 808, 809, 779), (779, 809, 810, 780), (780, 810, 811, 781), (781, 811, 812, 782), (782, 812, 813, 783), (56, 57, 814, 784), (784, 814, 815, 785), (785, 815, 816, 786), (786, 816, 817, 787), (787, 817, 818, 788), (788, 818, 819, 789), (789, 819, 820, 790), (790, 820, 821, 791), (791, 821, 822, 792), (792, 822, 823, 793), (793, 823, 824, 794), (794, 824, 825, 795), (795, 825, 826, 796), (796, 826, 827, 797), (797, 827, 828, 798), (798, 828, 829, 799), (799, 829, 830, 800), (800, 830, 831, 801), (801, 831, 832, 802), (802, 832, 833, 803), (803, 833, 834, 804), (804, 834, 835, 805), (805, 835, 836, 806), (806, 836, 837, 807), (807, 837, 838, 808), (808, 838, 839, 809), (809, 839, 840, 810), (810, 840, 841, 811), (811, 841, 842, 812), (812, 842, 843, 813), (57, 58, 844, 814), (814, 844, 845, 815), (815, 845, 846, 816), (816, 846, 847, 817), (817, 847, 848, 818), (818, 848, 849, 819), (819, 849, 850, 820), (820, 850, 851, 821), (821, 851, 852, 822), (822, 852, 853, 823), (823, 853, 854, 824), (824, 854, 855, 825), (825, 855, 856, 826), (826, 856, 857, 827), (827, 857, 858, 828), (828, 858, 859, 829), (829, 859, 860, 830), (830, 860, 861, 831), (831, 861, 862, 832), (832, 862, 863, 833), (833, 863, 864, 834), (834, 864, 865, 835), (835, 865, 866, 836), (836, 866, 867, 837), (837, 867, 868, 838), (838, 868, 869, 839), (839, 869, 870, 840), (840, 870, 871, 841), (841, 871, 872, 842), (842, 872, 873, 843), (58, 59, 874, 844), (844, 874, 875, 845), (845, 875, 876, 846), (846, 876, 877, 847), (847, 877, 878, 848), (848, 878, 879, 849), (849, 879, 880, 850), (850, 880, 881, 851), (851, 881, 882, 852), (852, 882, 883, 853), (853, 883, 884, 854), (854, 884, 885, 855), (855, 885, 886, 856), (856, 886, 887, 857), (857, 887, 888, 858), (858, 888, 889, 859), (859, 889, 890, 860), (860, 890, 891, 861), (861, 891, 892, 862), (862, 892, 893, 863), (863, 893, 894, 864), (864, 894, 895, 865), (865, 895, 896, 866), (866, 896, 897, 867), (867, 897, 898, 868), (868, 898, 899, 869), (869, 899, 900, 870), (870, 900, 901, 871), (871, 901, 902, 872), (872, 902, 903, 873), (59, 60, 904, 874), (874, 904, 905, 875), (875, 905, 906, 876), (876, 906, 907, 877), (877, 907, 908, 878), (878, 908, 909, 879), (879, 909, 910, 880), (880, 910, 911, 881), (881, 911, 912, 882), (882, 912, 913, 883), (883, 913, 914, 884), (884, 914, 915, 885), (885, 915, 916, 886), (886, 916, 917, 887), (887, 917, 918, 888), (888, 918, 919, 889), (889, 919, 920, 890), (890, 920, 921, 891), (891, 921, 922, 892), (892, 922, 923, 893), (893, 923, 924, 894), (894, 924, 925, 895), (895, 925, 926, 896), (896, 926, 927, 897), (897, 927, 928, 898), (898, 928, 929, 899), (899, 929, 930, 900), (900, 930, 931, 901), (901, 931, 932, 902), (902, 932, 933, 903), (60, 61, 934, 904), (904, 934, 935, 905), (905, 935, 936, 906), (906, 936, 937, 907), (907, 937, 938, 908), (908, 938, 939, 909), (909, 939, 940, 910), (910, 940, 941, 911), (911, 941, 942, 912), (912, 942, 943, 913), (913, 943, 944, 914), (914, 944, 945, 915), (915, 945, 946, 916), (916, 946, 947, 917), (917, 947, 948, 918), (918, 948, 949, 919), (919, 949, 950, 920), (920, 950, 951, 921), (921, 951, 952, 922), (922, 952, 953, 923), (923, 953, 954, 924), (924, 954, 955, 925), (925, 955, 956, 926), (926, 956, 957, 927), (927, 957, 958, 928), (928, 958, 959, 929), (929, 959, 960, 930), (930, 960, 961, 931), (931, 961, 962, 932), (932, 962, 963, 933), (61, 62, 964, 934), (934, 964, 965, 935), (935, 965, 966, 936), (936, 966, 967, 937), (937, 967, 968, 938), (938, 968, 969, 939), (939, 969, 970, 940), (940, 970, 971, 941), (941, 971, 972, 942), (942, 972, 973, 943), (943, 973, 974, 944), (944, 974, 975, 945), (945, 975, 976, 946), (946, 976, 977, 947), (947, 977, 978, 948), (948, 978, 979, 949), (949, 979, 980, 950), (950, 980, 981, 951), (951, 981, 982, 952), (952, 982, 983, 953), (953, 983, 984, 954), (954, 984, 985, 955), (955, 985, 986, 956), (956, 986, 987, 957), (957, 987, 988, 958), (958, 988, 989, 959), (959, 989, 990, 960), (960, 990, 991, 961), (961, 991, 992, 962), (962, 992, 993, 963), (62, 63, 994, 964), (964, 994, 995, 965), (965, 995, 996, 966), (966, 996, 997, 967), (967, 997, 998, 968), (968, 998, 999, 969), (969, 999, 1000, 970), (970, 1000, 1001, 971), (971, 1001, 1002, 972), (972, 1002, 1003, 973), (973, 1003, 1004, 974), (974, 1004, 1005, 975), (975, 1005, 1006, 976), (976, 1006, 1007, 977), (977, 1007, 1008, 978), (978, 1008, 1009, 979), (979, 1009, 1010, 980), (980, 1010, 1011, 981), (981, 1011, 1012, 982), (982, 1012, 1013, 983), (983, 1013, 1014, 984), (984, 1014, 1015, 985), (985, 1015, 1016, 986), (986, 1016, 1017, 987), (987, 1017, 1018, 988), (988, 1018, 1019, 989), (989, 1019, 1020, 990), (990, 1020, 1021, 991), (991, 1021, 1022, 992), (992, 1022, 1023, 993), (63, 1, 64, 994), (994, 64, 65, 995), (995, 65, 66, 996), (996, 66, 67, 997), (997, 67, 68, 998), (998, 68, 69, 999), (999, 69, 70, 1000), (1000, 70, 71, 1001), (1001, 71, 72, 1002), (1002, 72, 73, 1003), (1003, 73, 74, 1004), (1004, 74, 75, 1005), (1005, 75, 76, 1006), (1006, 76, 77, 1007), (1007, 77, 78, 1008), (1008, 78, 79, 1009), (1009, 79, 80, 1010), (1010, 80, 81, 1011), (1011, 81, 82, 1012), (1012, 82, 83, 1013), (1013, 83, 84, 1014), (1014, 84, 85, 1015), (1015, 85, 86, 1016), (1016, 86, 87, 1017), (1017, 87, 88, 1018), (1018, 88, 89, 1019), (1019, 89, 90, 1020), (1020, 90, 91, 1021), (1021, 91, 92, 1022), (1022, 92, 93, 1023)])
me_plane.polygons.foreach_set('material_index', [4, 3, 3, 3, 3, 3, 3, 3, 3, 3, 3, 3, 3, 3, 3, 3, 3, 3, 4, 4, 4, 4, 4, 4, 4, 4, 4, 4, 4, 4, 4, 3, 3, 3, 3, 3, 3, 3, 3, 3, 3, 3, 3, 3, 3, 3, 3, 3, 3, 3, 3, 3, 3, 3, 3, 3, 3, 3, 3, 3, 3, 3, 3, 3, 3, 3, 3, 3, 3, 3, 3, 3, 3, 3, 3, 3, 3, 3, 3, 3, 3, 3, 3, 3, 3, 3, 3, 3, 3, 3, 3, 3, 3, 3, 3, 3, 3, 3, 3, 3, 3, 3, 3, 3, 3, 3, 3, 3, 3, 3, 3, 3, 3, 3, 3, 3, 3, 3, 3, 3, 3, 3, 3, 3, 3, 3, 3, 3, 3, 3, 3, 3, 3, 3, 3, 3, 3, 3, 3, 3, 3, 3, 3, 3, 3, 3, 3, 3, 3, 3, 3, 3, 3, 3, 3, 3, 3, 3, 3, 3, 3, 3, 3, 3, 3, 3, 3, 3, 3, 3, 3, 3, 3, 3, 3, 3, 3, 3, 3, 3, 3, 3, 3, 3, 3, 3, 3, 3, 3, 3, 3, 3, 3, 3, 3, 3, 3, 3, 3, 3, 3, 3, 3, 3, 3, 3, 3, 3, 3, 1, 1, 3, 3, 3, 3, 3, 3, 3, 3, 3, 3, 3, 3, 3, 3, 3, 3, 3, 3, 3, 3, 3, 3, 3, 3, 3, 3, 3, 3, 1, 1, 3, 3, 3, 3, 3, 3, 3, 3, 3, 3, 3, 3, 3, 3, 3, 3, 3, 3, 3, 3, 3, 3, 3, 3, 1, 1, 3, 3, 3, 3, 3, 3, 3, 3, 3, 3, 3, 3, 3, 3, 3, 3, 3, 3, 3, 3, 3, 3, 3, 3, 3, 3, 3, 3, 1, 1, 3, 3, 3, 3, 3, 3, 3, 3, 3, 3, 3, 3, 3, 3, 3, 3, 3, 3, 3, 3, 3, 3, 3, 3, 1, 1, 3, 3, 3, 3, 3, 3, 3, 3, 3, 1, 1, 3, 3, 3, 3, 3, 3, 3, 3, 3, 3, 3, 3, 3, 3, 3, 3, 3, 1, 1, 3, 3, 3, 3, 3, 3, 3, 3, 3, 1, 1, 3, 3, 3, 3, 3, 3, 3, 3, 3, 3, 3, 3, 3, 3, 3, 3, 3, 3, 3, 3, 3, 3, 3, 3, 3, 3, 3, 3, 3, 3, 3, 3, 3, 3, 3, 3, 3, 3, 3, 3, 3, 3, 3, 3, 3, 3, 3, 3, 3, 3, 3, 3, 3, 3, 3, 3, 3, 3, 3, 3, 3, 3, 3, 3, 3, 3, 3, 3, 4, 4, 4, 4, 4, 4, 4, 3, 3, 3, 3, 3, 3, 3, 3, 3, 3, 3, 3, 3, 3, 3, 3, 3, 3, 3, 3, 3, 3, 3, 4, 4, 4, 4, 4, 4, 4, 3, 3, 3, 3, 3, 3, 3, 3, 3, 3, 3, 3, 3, 3, 3, 3, 3, 3, 3, 3, 3, 3, 4, 4, 4, 4, 4, 4, 4, 4, 4, 3, 3, 4, 3, 3, 3, 3, 3, 3, 3, 3, 3, 3, 3, 3, 3, 3, 3, 3, 3, 4, 4, 4, 4, 4, 4, 4, 4, 4, 4, 4, 4, 4, 4, 4, 4, 4, 4, 4, 3, 3, 3, 3, 3, 3, 3, 3, 3, 3, 3, 4, 4, 4, 4, 4, 4, 4, 4, 4, 4, 4, 4, 4, 4, 4, 4, 4, 4, 4, 4, 4, 3, 3, 3, 3, 3, 3, 3, 3, 4, 4, 4, 4, 4, 4, 4, 4, 4, 4, 4, 4, 4, 4, 4, 4, 4, 4, 4, 4, 4, 4, 3, 3, 3, 3, 3, 3, 3, 4, 4, 4, 4, 4, 4, 4, 4, 4, 4, 4, 4, 4, 4, 4, 4, 4, 4, 4, 4, 4, 4, 4, 3, 3, 3, 3, 3, 3, 3, 3, 4, 4, 4, 4, 4, 4, 4, 4, 4, 4, 4, 4, 4, 4, 4, 4, 4, 4, 4, 4, 4, 4, 3, 3, 3, 3, 3, 3, 3, 4, 4, 4, 4, 4, 4, 4, 4, 4, 4, 4, 4, 4, 4, 4, 4, 4, 4, 4, 4, 4, 4, 4, 3, 3, 3, 3, 3, 3, 3, 4, 4, 4, 4, 4, 4, 4, 4, 4, 4, 4, 4, 4, 4, 4, 4, 4, 4, 4, 4, 4, 4, 4, 3, 3, 3, 3, 3, 3, 3, 4, 4, 4, 4, 4, 4, 4, 4, 4, 4, 4, 4, 4, 4, 4, 4, 4, 4, 4, 4, 4, 4, 4, 3, 4, 4, 3, 3, 3, 3, 4, 4, 4, 4, 4, 4, 4, 4, 4, 4, 4, 4, 4, 4, 4, 4, 4, 4, 4, 4, 4, 4, 4, 4, 4, 4, 4, 4, 3, 4, 4, 4, 4, 4, 4, 4, 4, 4, 4, 4, 4, 4, 4, 4, 4, 4, 4, 4, 4, 4, 4, 4, 4, 4, 4, 4, 4, 4, 4, 4, 4, 4, 4, 4, 4, 4, 4, 4, 4, 4, 4, 4, 4, 4, 4, 4, 4, 4, 4, 4, 4, 4, 4, 4, 4, 4, 4, 4, 4, 4, 4, 4, 4, 4, 4, 4, 4, 4, 4, 4, 4, 4, 4, 4, 4, 4, 4, 4, 4, 4, 4, 4, 4, 4, 4, 4, 4, 4, 4, 4, 4, 4, 4, 4, 4, 4, 4, 4, 4, 4, 4, 4, 4, 4, 4, 4, 4, 4, 4, 4, 4, 4, 4, 4, 4, 4, 4, 4, 4, 4, 4, 4, 4, 4, 4, 4, 4, 4, 4, 4, 4, 4, 4, 4, 4, 4, 4, 4, 4, 4, 4, 4, 4, 4, 4, 4, 4, 4, 4, 4, 4, 4, 4, 4, 4, 4, 4, 4, 4, 4, 4, 4, 4, 4, 4, 4, 4, 4, 4, 4, 4, 4, 4])
me_plane.materials.append(mat_material_001)
me_plane.materials.append(mat_material_002)
me_plane.materials.append(mat_material_003)
me_plane.materials.append(mat_material_004)
me_plane.materials.append(mat_material_005)
me_plane.use_remesh_preserve_volume = False
me_plane.use_remesh_preserve_attributes = False
me_plane.use_mirror_vertex_groups = False
me_plane.update()

# ---- objects
ob_plane = bpy.data.objects.new('Plane', me_plane)
ob_lamp = bpy.data.objects.new('Lamp', light_lamp)
ob_camera = bpy.data.objects.new('Camera', cam_camera)

# ---- transforms, parenting, visibility, modifiers, constraints
ob_plane.location = (0.05155, -0.3199, -0.08333)
ob_plane.scale = (1.334, 1.334, 1.334)
ob_plane.lineart.crease_threshold = 0.0
_m = ob_plane.modifiers.new('Triangulate', 'TRIANGULATE')
_m = ob_plane.modifiers.new('Displace', 'DISPLACE')
_m.strength = 0.1
_m = ob_plane.modifiers.new('Decimate', 'DECIMATE')
_m.ratio = 0.2407
ob_lamp.location = (4.076, 1.005, 5.904)
ob_lamp.rotation_euler = (0.6503, 0.05522, 1.866)
ob_lamp.lock_rotations_4d = False
ob_lamp.empty_display_type = 'ARROWS'
ob_lamp.color = (0.0, 0.0, 0.0, 0.0)
ob_lamp.lineart.crease_threshold = 0.0
ob_camera.location = (7.481, -6.508, 5.344)
ob_camera.rotation_euler = (1.109, 0.0, 0.8149)
ob_camera.lock_rotations_4d = False
ob_camera.empty_display_type = 'ARROWS'
ob_camera.color = (0.0, 0.0, 0.0, 0.0)
ob_camera.display_type = 'WIRE'
ob_camera.lineart.crease_threshold = 0.0

# ---- collection membership
col_collection_1.objects.link(ob_plane)
col_collection_1.objects.link(ob_lamp)
col_collection_1.objects.link(ob_camera)

# ---- scene / render settings (as saved in the file)
scene.camera = ob_camera
scene.frame_start = 1; scene.frame_end = 250; scene.frame_set(2)
scene.render.engine = 'BLENDER_EEVEE_NEXT'
scene.render.resolution_percentage = 50
scene.render.dither_intensity = 0.0
scene.cycles.use_denoising = False
scene.cycles.samples = 128
scene.cycles.sampling_pattern = 'TABULATED_SOBOL'
scene.cycles.use_adaptive_sampling = False
scene.cycles.use_light_tree = False
scene.cycles.blur_glossy = 0.0
scene.cycles.sample_clamp_indirect = 0.0
scene.view_settings.view_transform = 'Standard'
bpy.context.view_layer.update()
